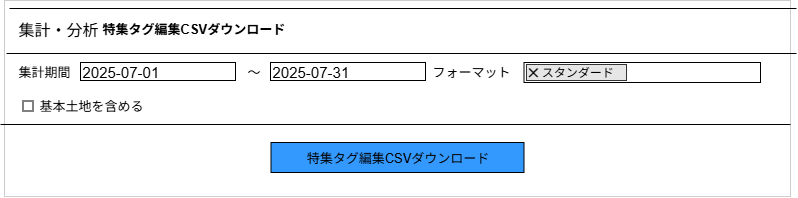

The diagram above was exported from draw.io. Its source (the exported page's mxGraphModel, read from the mxfile embedded in the PNG):
<mxGraphModel dx="527" dy="315" grid="1" gridSize="10" guides="1" tooltips="1" connect="1" arrows="1" fold="1" page="1" pageScale="1" pageWidth="827" pageHeight="1169" math="0" shadow="0">
  <root>
    <mxCell id="PSt2z954nKmgPKGF-QIZ-0" />
    <mxCell id="PSt2z954nKmgPKGF-QIZ-1" parent="PSt2z954nKmgPKGF-QIZ-0" />
    <mxCell id="PSt2z954nKmgPKGF-QIZ-2" value="" style="rounded=0;whiteSpace=wrap;html=1;strokeColor=#CCCCCC;fillColor=#FFFFFF;movable=1;resizable=1;rotatable=1;deletable=1;editable=1;locked=0;connectable=1;spacing=3;" parent="PSt2z954nKmgPKGF-QIZ-1" vertex="1">
      <mxGeometry x="14" y="14" width="786" height="196" as="geometry" />
    </mxCell>
    <mxCell id="PSt2z954nKmgPKGF-QIZ-3" value="" style="line;strokeWidth=1;strokeColor=light-dark(#000000,#000000);movable=1;resizable=1;rotatable=1;deletable=1;editable=1;locked=0;connectable=1;" parent="PSt2z954nKmgPKGF-QIZ-1" vertex="1">
      <mxGeometry x="19" y="17" width="787" height="10" as="geometry" />
    </mxCell>
    <mxCell id="PSt2z954nKmgPKGF-QIZ-4" value="" style="line;strokeWidth=1;strokeColor=light-dark(#000000,#000000);movable=1;resizable=1;rotatable=1;deletable=1;editable=1;locked=0;connectable=1;" parent="PSt2z954nKmgPKGF-QIZ-1" vertex="1">
      <mxGeometry x="16" y="62" width="790" height="10" as="geometry" />
    </mxCell>
    <mxCell id="PSt2z954nKmgPKGF-QIZ-5" value="集計・分析" style="text;spacingTop=-5;fontSize=16;fontColor=light-dark(#000000,#000000);movable=1;resizable=1;rotatable=1;deletable=1;editable=1;locked=0;connectable=1;" parent="PSt2z954nKmgPKGF-QIZ-1" vertex="1">
      <mxGeometry x="26" y="32" width="84" height="31" as="geometry" />
    </mxCell>
    <mxCell id="PSt2z954nKmgPKGF-QIZ-6" value="特集タグ編集CSVダウンロード" style="text;spacingTop=-5;fontSize=13;fontColor=light-dark(#000000,#000000);movable=1;resizable=1;rotatable=1;deletable=1;editable=1;locked=0;connectable=1;fontStyle=1" parent="PSt2z954nKmgPKGF-QIZ-1" vertex="1">
      <mxGeometry x="110" y="33" width="210" height="26" as="geometry" />
    </mxCell>
    <mxCell id="cB2tqMribfNtixHQLjdW-0" value="" style="line;strokeWidth=1;strokeColor=light-dark(#000000,#000000);movable=1;resizable=1;rotatable=1;deletable=1;editable=1;locked=0;connectable=1;" parent="PSt2z954nKmgPKGF-QIZ-1" vertex="1">
      <mxGeometry x="10" y="133" width="790" height="10" as="geometry" />
    </mxCell>
    <mxCell id="5OxjRN7Hjc6j3CF1-XEz-0" value="集計期間" style="text;spacingTop=-5;fontSize=13;fontColor=light-dark(#000000,#000000);movable=1;resizable=1;rotatable=1;deletable=1;editable=1;locked=0;connectable=1;fontStyle=0" parent="PSt2z954nKmgPKGF-QIZ-1" vertex="1">
      <mxGeometry x="26" y="76" width="84" height="26" as="geometry" />
    </mxCell>
    <mxCell id="5OxjRN7Hjc6j3CF1-XEz-35" value="&lt;span style=&quot;color: rgb(0, 0, 0); font-size: 13px; text-align: left; text-wrap-mode: nowrap;&quot;&gt;特集タグ編集CSVダウンロード&lt;/span&gt;" style="rounded=0;whiteSpace=wrap;html=1;fillColor=#3399FF;fontColor=light-dark(#000000,#FFFFFF);strokeColor=light-dark(#000000,#000000);movable=1;resizable=1;rotatable=1;deletable=1;editable=1;locked=0;connectable=1;" parent="PSt2z954nKmgPKGF-QIZ-1" vertex="1">
      <mxGeometry x="280.5" y="156" width="253" height="30" as="geometry" />
    </mxCell>
    <mxCell id="OhwaNvYAVhl4_WI9NQ4u-1" value="" style="group;movable=1;resizable=1;rotatable=1;deletable=1;editable=1;locked=0;connectable=1;" parent="PSt2z954nKmgPKGF-QIZ-1" vertex="1" connectable="0">
      <mxGeometry x="90" y="76" width="345" height="26" as="geometry" />
    </mxCell>
    <mxCell id="OhwaNvYAVhl4_WI9NQ4u-2" value="～" style="text;spacingTop=-5;fontSize=13;fontColor=light-dark(#000000,#000000);movable=1;resizable=1;rotatable=1;deletable=1;editable=1;locked=0;connectable=1;fontStyle=0" parent="OhwaNvYAVhl4_WI9NQ4u-1" vertex="1">
      <mxGeometry x="165" width="20" height="26" as="geometry" />
    </mxCell>
    <mxCell id="OhwaNvYAVhl4_WI9NQ4u-3" value="&lt;font style=&quot;color: rgb(0, 0, 0); font-size: 15px;&quot;&gt;2025-07-31&lt;/font&gt;" style="rounded=0;whiteSpace=wrap;html=1;fillColor=none;strokeColor=#000000;align=left;movable=1;resizable=1;rotatable=1;deletable=1;editable=1;locked=0;connectable=1;" parent="OhwaNvYAVhl4_WI9NQ4u-1" vertex="1">
      <mxGeometry x="190" width="155" height="18" as="geometry" />
    </mxCell>
    <mxCell id="OhwaNvYAVhl4_WI9NQ4u-4" value="&lt;font color=&quot;#000000&quot;&gt;&lt;span style=&quot;font-size: 15px;&quot;&gt;2025-07-01&lt;/span&gt;&lt;/font&gt;" style="rounded=0;whiteSpace=wrap;html=1;fillColor=none;strokeColor=#000000;align=left;movable=1;resizable=1;rotatable=1;deletable=1;editable=1;locked=0;connectable=1;" parent="OhwaNvYAVhl4_WI9NQ4u-1" vertex="1">
      <mxGeometry width="155" height="18" as="geometry" />
    </mxCell>
    <mxCell id="OhwaNvYAVhl4_WI9NQ4u-5" value="" style="rounded=0;whiteSpace=wrap;html=1;fillColor=none;strokeColor=#000000;align=left;spacingLeft=6;movable=1;resizable=1;rotatable=1;deletable=1;editable=1;locked=0;connectable=1;" parent="PSt2z954nKmgPKGF-QIZ-1" vertex="1">
      <mxGeometry x="533.5" y="76" width="236.5" height="20" as="geometry" />
    </mxCell>
    <mxCell id="OhwaNvYAVhl4_WI9NQ4u-6" value="フォーマット" style="text;spacingTop=-5;fontSize=13;fontColor=light-dark(#000000,#000000);movable=1;resizable=1;rotatable=1;deletable=1;editable=1;locked=0;connectable=1;fontStyle=0" parent="PSt2z954nKmgPKGF-QIZ-1" vertex="1">
      <mxGeometry x="440" y="76" width="84" height="26" as="geometry" />
    </mxCell>
    <mxCell id="qiqkTkkPxDhH1foaqocb-1" value="" style="rounded=0;whiteSpace=wrap;html=1;fillColor=none;strokeColor=#000000;movable=1;resizable=1;rotatable=1;deletable=1;editable=1;locked=0;connectable=1;" parent="PSt2z954nKmgPKGF-QIZ-1" vertex="1">
      <mxGeometry x="32.5" y="114.5" width="10" height="10" as="geometry" />
    </mxCell>
    <mxCell id="qiqkTkkPxDhH1foaqocb-2" value="基本土地を含める" style="text;spacingTop=-5;fontSize=13;fontColor=light-dark(#000000,#000000);movable=1;resizable=1;rotatable=1;deletable=1;editable=1;locked=0;connectable=1;fontStyle=0" parent="PSt2z954nKmgPKGF-QIZ-1" vertex="1">
      <mxGeometry x="47" y="110" width="38" height="26" as="geometry" />
    </mxCell>
    <mxCell id="Hwe2GYzk4sDc5ANK1DrU-0" value="&lt;font style=&quot;color: rgb(0, 0, 0);&quot;&gt;&lt;b&gt;✕&lt;/b&gt; スタンダード&lt;/font&gt;" style="rounded=0;whiteSpace=wrap;html=1;fillColor=#E6E6E6;align=left;strokeColor=#333333;" vertex="1" parent="PSt2z954nKmgPKGF-QIZ-1">
      <mxGeometry x="536" y="78" width="100" height="16" as="geometry" />
    </mxCell>
  </root>
</mxGraphModel>